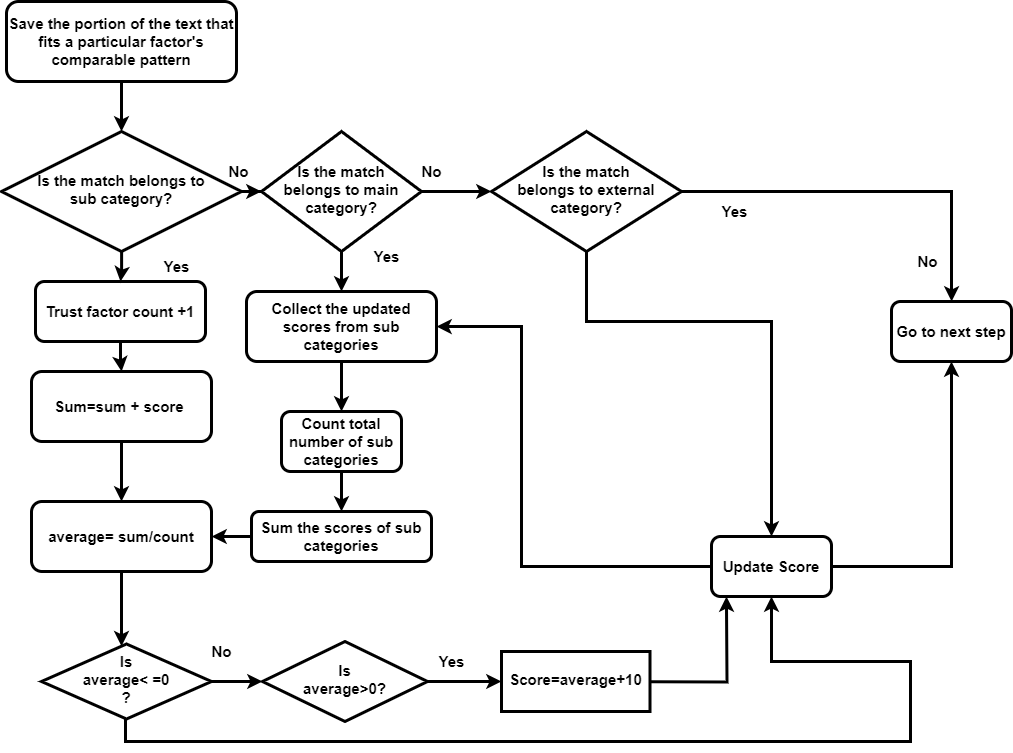

The diagram above was exported from draw.io. Its source (the exported page's mxGraphModel, read from the mxfile embedded in the PNG):
<mxGraphModel dx="1349" dy="1166" grid="1" gridSize="10" guides="1" tooltips="1" connect="1" arrows="1" fold="1" page="1" pageScale="1" pageWidth="400" pageHeight="450" math="0" shadow="0">
  <root>
    <object label="" id="WIyWlLk6GJQsqaUBKTNV-0">
      <mxCell />
    </object>
    <mxCell id="WIyWlLk6GJQsqaUBKTNV-1" parent="WIyWlLk6GJQsqaUBKTNV-0" />
    <mxCell id="jDCmQZi8Dif1KdpG4FbL-0" value="" style="group" parent="WIyWlLk6GJQsqaUBKTNV-1" connectable="0" vertex="1">
      <mxGeometry x="70" width="1010" height="740" as="geometry" />
    </mxCell>
    <mxCell id="WIyWlLk6GJQsqaUBKTNV-3" value="Save the portion of the text that fits a particular factor's comparable pattern" style="rounded=1;whiteSpace=wrap;html=1;fontSize=15;glass=0;strokeWidth=3;shadow=0;fontStyle=1;labelBackgroundColor=none;" parent="jDCmQZi8Dif1KdpG4FbL-0" vertex="1">
      <mxGeometry x="5" width="230" height="80" as="geometry" />
    </mxCell>
    <mxCell id="WIyWlLk6GJQsqaUBKTNV-6" value="Is the match belongs to &lt;br&gt;sub category?" style="rhombus;whiteSpace=wrap;html=1;shadow=0;fontFamily=Helvetica;fontSize=15;align=center;strokeWidth=3;spacing=6;spacingTop=-4;fontStyle=1;labelBackgroundColor=none;" parent="jDCmQZi8Dif1KdpG4FbL-0" vertex="1">
      <mxGeometry y="130" width="240" height="120" as="geometry" />
    </mxCell>
    <mxCell id="tsqBmIv11HNY3n-y-_iF-24" value="" style="edgeStyle=orthogonalEdgeStyle;rounded=0;orthogonalLoop=1;jettySize=auto;html=1;strokeWidth=3;fontSize=15;fontStyle=1;labelBackgroundColor=none;fontColor=default;" parent="jDCmQZi8Dif1KdpG4FbL-0" source="WIyWlLk6GJQsqaUBKTNV-3" target="WIyWlLk6GJQsqaUBKTNV-6" edge="1">
      <mxGeometry relative="1" as="geometry" />
    </mxCell>
    <mxCell id="jg996riyj9Ht8mMTgP1h-11" value="" style="edgeStyle=orthogonalEdgeStyle;rounded=0;orthogonalLoop=1;jettySize=auto;html=1;strokeWidth=3;fontSize=15;entryX=0.5;entryY=1;entryDx=0;entryDy=0;fontStyle=1;labelBackgroundColor=none;fontColor=default;" parent="jDCmQZi8Dif1KdpG4FbL-0" target="tsqBmIv11HNY3n-y-_iF-37" edge="1">
      <mxGeometry relative="1" as="geometry">
        <mxPoint x="124" y="717.5" as="sourcePoint" />
        <mxPoint x="829" y="565" as="targetPoint" />
        <Array as="points">
          <mxPoint x="124" y="740" />
          <mxPoint x="909" y="740" />
          <mxPoint x="909" y="660" />
          <mxPoint x="770" y="660" />
        </Array>
      </mxGeometry>
    </mxCell>
    <mxCell id="WIyWlLk6GJQsqaUBKTNV-10" value="Is &lt;br style=&quot;font-size: 15px;&quot;&gt;average&amp;lt; =0 &lt;br style=&quot;font-size: 15px;&quot;&gt;?" style="rhombus;whiteSpace=wrap;html=1;shadow=0;fontFamily=Helvetica;fontSize=15;align=center;strokeWidth=3;spacing=6;spacingTop=-4;fontStyle=1;labelBackgroundColor=none;" parent="jDCmQZi8Dif1KdpG4FbL-0" vertex="1">
      <mxGeometry x="40" y="642.5" width="170" height="75" as="geometry" />
    </mxCell>
    <mxCell id="tsqBmIv11HNY3n-y-_iF-10" value="Sum=sum + score&amp;nbsp;" style="rounded=1;whiteSpace=wrap;html=1;strokeWidth=3;fontSize=15;fontStyle=1;labelBackgroundColor=none;" parent="jDCmQZi8Dif1KdpG4FbL-0" vertex="1">
      <mxGeometry x="30" y="370" width="180" height="70" as="geometry" />
    </mxCell>
    <mxCell id="tsqBmIv11HNY3n-y-_iF-12" value="" style="edgeStyle=orthogonalEdgeStyle;rounded=0;orthogonalLoop=1;jettySize=auto;html=1;strokeWidth=3;fontSize=15;fontStyle=1;labelBackgroundColor=none;fontColor=default;" parent="jDCmQZi8Dif1KdpG4FbL-0" source="tsqBmIv11HNY3n-y-_iF-11" target="tsqBmIv11HNY3n-y-_iF-10" edge="1">
      <mxGeometry relative="1" as="geometry" />
    </mxCell>
    <mxCell id="tsqBmIv11HNY3n-y-_iF-11" value="Trust factor count +1" style="rounded=1;whiteSpace=wrap;html=1;strokeWidth=3;fontSize=15;fontStyle=1;labelBackgroundColor=none;" parent="jDCmQZi8Dif1KdpG4FbL-0" vertex="1">
      <mxGeometry x="34" y="280" width="170" height="60" as="geometry" />
    </mxCell>
    <mxCell id="tsqBmIv11HNY3n-y-_iF-13" value="" style="edgeStyle=orthogonalEdgeStyle;rounded=0;orthogonalLoop=1;jettySize=auto;html=1;strokeWidth=3;fontSize=15;fontStyle=1;labelBackgroundColor=none;fontColor=default;" parent="jDCmQZi8Dif1KdpG4FbL-0" source="WIyWlLk6GJQsqaUBKTNV-6" target="tsqBmIv11HNY3n-y-_iF-11" edge="1">
      <mxGeometry relative="1" as="geometry" />
    </mxCell>
    <mxCell id="tsqBmIv11HNY3n-y-_iF-14" value="Yes" style="text;html=1;align=center;verticalAlign=middle;resizable=0;points=[];autosize=1;strokeColor=none;fillColor=none;fontSize=15;fontStyle=1;strokeWidth=3;labelBackgroundColor=none;" parent="jDCmQZi8Dif1KdpG4FbL-0" vertex="1">
      <mxGeometry x="150" y="250" width="50" height="30" as="geometry" />
    </mxCell>
    <mxCell id="jg996riyj9Ht8mMTgP1h-0" value="" style="edgeStyle=orthogonalEdgeStyle;rounded=0;orthogonalLoop=1;jettySize=auto;html=1;strokeWidth=3;fontSize=15;fontStyle=1;labelBackgroundColor=none;fontColor=default;" parent="jDCmQZi8Dif1KdpG4FbL-0" source="tsqBmIv11HNY3n-y-_iF-15" target="WIyWlLk6GJQsqaUBKTNV-10" edge="1">
      <mxGeometry relative="1" as="geometry">
        <Array as="points">
          <mxPoint x="125" y="530" />
          <mxPoint x="125" y="530" />
        </Array>
      </mxGeometry>
    </mxCell>
    <mxCell id="tsqBmIv11HNY3n-y-_iF-15" value="average= sum/count" style="rounded=1;whiteSpace=wrap;html=1;strokeWidth=3;fontSize=15;fontStyle=1;labelBackgroundColor=none;" parent="jDCmQZi8Dif1KdpG4FbL-0" vertex="1">
      <mxGeometry x="30" y="500" width="180" height="70" as="geometry" />
    </mxCell>
    <mxCell id="tsqBmIv11HNY3n-y-_iF-16" value="" style="edgeStyle=orthogonalEdgeStyle;rounded=0;orthogonalLoop=1;jettySize=auto;html=1;strokeWidth=3;fontSize=15;fontStyle=1;labelBackgroundColor=none;fontColor=default;" parent="jDCmQZi8Dif1KdpG4FbL-0" source="tsqBmIv11HNY3n-y-_iF-10" target="tsqBmIv11HNY3n-y-_iF-15" edge="1">
      <mxGeometry relative="1" as="geometry" />
    </mxCell>
    <mxCell id="tsqBmIv11HNY3n-y-_iF-37" value="Update Score" style="whiteSpace=wrap;html=1;fontSize=15;rounded=1;glass=0;strokeWidth=3;shadow=0;fontStyle=1;labelBackgroundColor=none;" parent="jDCmQZi8Dif1KdpG4FbL-0" vertex="1">
      <mxGeometry x="710" y="535" width="120" height="60" as="geometry" />
    </mxCell>
    <mxCell id="tsqBmIv11HNY3n-y-_iF-43" value="Is the match &lt;br&gt;belongs to main category?" style="rhombus;whiteSpace=wrap;html=1;shadow=0;fontFamily=Helvetica;fontSize=15;align=center;strokeWidth=3;spacing=6;spacingTop=-4;fontStyle=1;labelBackgroundColor=none;" parent="jDCmQZi8Dif1KdpG4FbL-0" vertex="1">
      <mxGeometry x="260" y="130" width="160" height="120" as="geometry" />
    </mxCell>
    <mxCell id="tsqBmIv11HNY3n-y-_iF-44" value="" style="edgeStyle=orthogonalEdgeStyle;rounded=0;orthogonalLoop=1;jettySize=auto;html=1;strokeWidth=3;fontSize=15;fontStyle=1;labelBackgroundColor=none;fontColor=default;" parent="jDCmQZi8Dif1KdpG4FbL-0" source="WIyWlLk6GJQsqaUBKTNV-6" target="tsqBmIv11HNY3n-y-_iF-43" edge="1">
      <mxGeometry relative="1" as="geometry" />
    </mxCell>
    <mxCell id="tsqBmIv11HNY3n-y-_iF-45" value="Collect the updated scores from sub categories" style="rounded=1;whiteSpace=wrap;html=1;strokeWidth=3;fontSize=15;fontStyle=1;labelBackgroundColor=none;" parent="jDCmQZi8Dif1KdpG4FbL-0" vertex="1">
      <mxGeometry x="245" y="290" width="190" height="70" as="geometry" />
    </mxCell>
    <mxCell id="tsqBmIv11HNY3n-y-_iF-48" value="" style="edgeStyle=orthogonalEdgeStyle;rounded=0;orthogonalLoop=1;jettySize=auto;html=1;strokeWidth=3;fontSize=15;fontStyle=1;entryX=1;entryY=0.5;entryDx=0;entryDy=0;exitX=0;exitY=0.5;exitDx=0;exitDy=0;labelBackgroundColor=none;fontColor=default;" parent="jDCmQZi8Dif1KdpG4FbL-0" source="tsqBmIv11HNY3n-y-_iF-37" target="tsqBmIv11HNY3n-y-_iF-45" edge="1">
      <mxGeometry relative="1" as="geometry">
        <mxPoint x="420" y="305" as="targetPoint" />
        <Array as="points">
          <mxPoint x="520" y="565" />
          <mxPoint x="520" y="325" />
        </Array>
      </mxGeometry>
    </mxCell>
    <mxCell id="tsqBmIv11HNY3n-y-_iF-46" value="" style="edgeStyle=orthogonalEdgeStyle;rounded=0;orthogonalLoop=1;jettySize=auto;html=1;strokeWidth=3;fontSize=15;fontStyle=1;labelBackgroundColor=none;fontColor=default;" parent="jDCmQZi8Dif1KdpG4FbL-0" source="tsqBmIv11HNY3n-y-_iF-43" target="tsqBmIv11HNY3n-y-_iF-45" edge="1">
      <mxGeometry relative="1" as="geometry" />
    </mxCell>
    <mxCell id="tsqBmIv11HNY3n-y-_iF-51" value="Count total number of sub categories" style="whiteSpace=wrap;html=1;fontSize=15;rounded=1;strokeWidth=3;fontStyle=1;labelBackgroundColor=none;" parent="jDCmQZi8Dif1KdpG4FbL-0" vertex="1">
      <mxGeometry x="280" y="410" width="120" height="60" as="geometry" />
    </mxCell>
    <mxCell id="tsqBmIv11HNY3n-y-_iF-52" value="" style="edgeStyle=orthogonalEdgeStyle;rounded=0;orthogonalLoop=1;jettySize=auto;html=1;strokeWidth=3;fontSize=15;fontStyle=1;labelBackgroundColor=none;fontColor=default;" parent="jDCmQZi8Dif1KdpG4FbL-0" source="tsqBmIv11HNY3n-y-_iF-45" target="tsqBmIv11HNY3n-y-_iF-51" edge="1">
      <mxGeometry relative="1" as="geometry" />
    </mxCell>
    <mxCell id="jg996riyj9Ht8mMTgP1h-14" value="" style="edgeStyle=orthogonalEdgeStyle;rounded=0;orthogonalLoop=1;jettySize=auto;html=1;strokeWidth=3;fontSize=15;fontStyle=1;labelBackgroundColor=none;fontColor=default;" parent="jDCmQZi8Dif1KdpG4FbL-0" source="tsqBmIv11HNY3n-y-_iF-53" target="tsqBmIv11HNY3n-y-_iF-15" edge="1">
      <mxGeometry relative="1" as="geometry" />
    </mxCell>
    <mxCell id="tsqBmIv11HNY3n-y-_iF-53" value="Sum the scores of sub categories" style="whiteSpace=wrap;html=1;fontSize=15;rounded=1;strokeWidth=3;fontStyle=1;labelBackgroundColor=none;" parent="jDCmQZi8Dif1KdpG4FbL-0" vertex="1">
      <mxGeometry x="250" y="510" width="180" height="50" as="geometry" />
    </mxCell>
    <mxCell id="tsqBmIv11HNY3n-y-_iF-54" value="" style="edgeStyle=orthogonalEdgeStyle;rounded=0;orthogonalLoop=1;jettySize=auto;html=1;strokeWidth=3;fontSize=15;fontStyle=1;labelBackgroundColor=none;fontColor=default;" parent="jDCmQZi8Dif1KdpG4FbL-0" source="tsqBmIv11HNY3n-y-_iF-51" target="tsqBmIv11HNY3n-y-_iF-53" edge="1">
      <mxGeometry relative="1" as="geometry" />
    </mxCell>
    <mxCell id="tsqBmIv11HNY3n-y-_iF-59" value="" style="edgeStyle=orthogonalEdgeStyle;rounded=0;orthogonalLoop=1;jettySize=auto;html=1;strokeWidth=3;fontSize=15;entryX=0.5;entryY=0;entryDx=0;entryDy=0;fontStyle=1;exitX=0.5;exitY=1;exitDx=0;exitDy=0;labelBackgroundColor=none;fontColor=default;" parent="jDCmQZi8Dif1KdpG4FbL-0" source="tsqBmIv11HNY3n-y-_iF-56" target="tsqBmIv11HNY3n-y-_iF-37" edge="1">
      <mxGeometry relative="1" as="geometry">
        <mxPoint x="550" y="360" as="targetPoint" />
        <Array as="points">
          <mxPoint x="585" y="320" />
          <mxPoint x="770" y="320" />
        </Array>
      </mxGeometry>
    </mxCell>
    <mxCell id="tsqBmIv11HNY3n-y-_iF-56" value="Is the match &lt;br style=&quot;font-size: 15px;&quot;&gt;belongs to external category?" style="rhombus;whiteSpace=wrap;html=1;shadow=0;fontFamily=Helvetica;fontSize=15;align=center;strokeWidth=3;spacing=6;spacingTop=-4;fontStyle=1;labelBackgroundColor=none;" parent="jDCmQZi8Dif1KdpG4FbL-0" vertex="1">
      <mxGeometry x="490" y="130" width="190" height="120" as="geometry" />
    </mxCell>
    <mxCell id="tsqBmIv11HNY3n-y-_iF-57" value="" style="edgeStyle=orthogonalEdgeStyle;rounded=0;orthogonalLoop=1;jettySize=auto;html=1;strokeWidth=3;fontSize=15;fontStyle=1;labelBackgroundColor=none;fontColor=default;" parent="jDCmQZi8Dif1KdpG4FbL-0" source="tsqBmIv11HNY3n-y-_iF-43" target="tsqBmIv11HNY3n-y-_iF-56" edge="1">
      <mxGeometry relative="1" as="geometry" />
    </mxCell>
    <mxCell id="tsqBmIv11HNY3n-y-_iF-60" value="No" style="text;html=1;align=center;verticalAlign=middle;resizable=0;points=[];autosize=1;strokeColor=none;fillColor=none;fontSize=15;fontStyle=1;strokeWidth=3;labelBackgroundColor=none;" parent="jDCmQZi8Dif1KdpG4FbL-0" vertex="1">
      <mxGeometry x="217" y="155" width="40" height="30" as="geometry" />
    </mxCell>
    <mxCell id="tsqBmIv11HNY3n-y-_iF-61" value="Yes" style="text;html=1;align=center;verticalAlign=middle;resizable=0;points=[];autosize=1;strokeColor=none;fillColor=none;fontSize=15;fontStyle=1;strokeWidth=3;labelBackgroundColor=none;" parent="jDCmQZi8Dif1KdpG4FbL-0" vertex="1">
      <mxGeometry x="360" y="240" width="50" height="30" as="geometry" />
    </mxCell>
    <mxCell id="tsqBmIv11HNY3n-y-_iF-62" value="&lt;span style=&quot;font-size: 15px;&quot;&gt;No&lt;/span&gt;" style="text;html=1;align=center;verticalAlign=middle;resizable=0;points=[];autosize=1;strokeColor=none;fillColor=none;fontSize=15;strokeWidth=3;fontStyle=1;labelBackgroundColor=none;" parent="jDCmQZi8Dif1KdpG4FbL-0" vertex="1">
      <mxGeometry x="410" y="155" width="40" height="30" as="geometry" />
    </mxCell>
    <mxCell id="tsqBmIv11HNY3n-y-_iF-63" value="&lt;span style=&quot;font-size: 15px;&quot;&gt;Yes&lt;/span&gt;" style="text;html=1;align=center;verticalAlign=middle;resizable=0;points=[];autosize=1;strokeColor=none;fillColor=none;fontSize=15;strokeWidth=3;fontStyle=1;labelBackgroundColor=none;" parent="jDCmQZi8Dif1KdpG4FbL-0" vertex="1">
      <mxGeometry x="708" y="195" width="50" height="30" as="geometry" />
    </mxCell>
    <mxCell id="tsqBmIv11HNY3n-y-_iF-67" value="&lt;span style=&quot;font-size: 15px;&quot;&gt;Go to next step&lt;/span&gt;" style="rounded=1;whiteSpace=wrap;html=1;strokeWidth=3;fontSize=15;fontStyle=1;labelBackgroundColor=none;" parent="jDCmQZi8Dif1KdpG4FbL-0" vertex="1">
      <mxGeometry x="890" y="300" width="120" height="60" as="geometry" />
    </mxCell>
    <mxCell id="jg996riyj9Ht8mMTgP1h-13" value="" style="edgeStyle=orthogonalEdgeStyle;rounded=0;orthogonalLoop=1;jettySize=auto;html=1;strokeWidth=3;fontSize=15;entryX=0.5;entryY=1;entryDx=0;entryDy=0;fontStyle=1;labelBackgroundColor=none;fontColor=default;" parent="jDCmQZi8Dif1KdpG4FbL-0" source="tsqBmIv11HNY3n-y-_iF-37" target="tsqBmIv11HNY3n-y-_iF-67" edge="1">
      <mxGeometry relative="1" as="geometry">
        <mxPoint x="910" y="565" as="targetPoint" />
      </mxGeometry>
    </mxCell>
    <mxCell id="tsqBmIv11HNY3n-y-_iF-68" value="" style="edgeStyle=orthogonalEdgeStyle;rounded=0;orthogonalLoop=1;jettySize=auto;html=1;strokeWidth=3;fontSize=15;fontStyle=1;labelBackgroundColor=none;fontColor=default;" parent="jDCmQZi8Dif1KdpG4FbL-0" source="tsqBmIv11HNY3n-y-_iF-56" target="tsqBmIv11HNY3n-y-_iF-67" edge="1">
      <mxGeometry relative="1" as="geometry" />
    </mxCell>
    <mxCell id="tsqBmIv11HNY3n-y-_iF-69" value="&lt;span style=&quot;font-size: 15px;&quot;&gt;No&lt;/span&gt;" style="text;html=1;align=center;verticalAlign=middle;resizable=0;points=[];autosize=1;strokeColor=none;fillColor=none;fontSize=15;strokeWidth=3;fontStyle=1;labelBackgroundColor=none;" parent="jDCmQZi8Dif1KdpG4FbL-0" vertex="1">
      <mxGeometry x="906" y="245" width="40" height="30" as="geometry" />
    </mxCell>
    <mxCell id="jg996riyj9Ht8mMTgP1h-1" value="Is &lt;br style=&quot;font-size: 15px;&quot;&gt;average&amp;gt;0?" style="rhombus;whiteSpace=wrap;html=1;fontSize=15;shadow=0;strokeWidth=3;spacing=6;spacingTop=-4;fontStyle=1;labelBackgroundColor=none;" parent="jDCmQZi8Dif1KdpG4FbL-0" vertex="1">
      <mxGeometry x="261" y="640" width="165" height="80" as="geometry" />
    </mxCell>
    <mxCell id="jg996riyj9Ht8mMTgP1h-3" value="" style="edgeStyle=orthogonalEdgeStyle;rounded=0;orthogonalLoop=1;jettySize=auto;html=1;strokeWidth=3;fontSize=15;fontStyle=1;labelBackgroundColor=none;fontColor=default;" parent="jDCmQZi8Dif1KdpG4FbL-0" source="WIyWlLk6GJQsqaUBKTNV-10" target="jg996riyj9Ht8mMTgP1h-1" edge="1">
      <mxGeometry relative="1" as="geometry" />
    </mxCell>
    <mxCell id="jg996riyj9Ht8mMTgP1h-7" value="" style="edgeStyle=orthogonalEdgeStyle;rounded=0;orthogonalLoop=1;jettySize=auto;html=1;strokeWidth=3;entryX=0.75;entryY=1;entryDx=0;entryDy=0;fontSize=15;fontStyle=1;labelBackgroundColor=none;fontColor=default;" parent="jDCmQZi8Dif1KdpG4FbL-0" edge="1">
      <mxGeometry relative="1" as="geometry">
        <mxPoint x="573.5" y="680" as="sourcePoint" />
        <mxPoint x="725" y="595" as="targetPoint" />
      </mxGeometry>
    </mxCell>
    <mxCell id="jg996riyj9Ht8mMTgP1h-4" value="Score=average+10" style="whiteSpace=wrap;html=1;fontSize=15;shadow=0;strokeWidth=3;spacing=6;spacingTop=-4;fontStyle=1;labelBackgroundColor=none;" parent="jDCmQZi8Dif1KdpG4FbL-0" vertex="1">
      <mxGeometry x="500" y="650" width="148.5" height="60" as="geometry" />
    </mxCell>
    <mxCell id="jg996riyj9Ht8mMTgP1h-5" value="" style="edgeStyle=orthogonalEdgeStyle;rounded=0;orthogonalLoop=1;jettySize=auto;html=1;strokeWidth=3;fontSize=15;fontStyle=1;labelBackgroundColor=none;fontColor=default;" parent="jDCmQZi8Dif1KdpG4FbL-0" source="jg996riyj9Ht8mMTgP1h-1" target="jg996riyj9Ht8mMTgP1h-4" edge="1">
      <mxGeometry relative="1" as="geometry" />
    </mxCell>
    <mxCell id="jg996riyj9Ht8mMTgP1h-8" value="&lt;span style=&quot;font-size: 15px;&quot;&gt;No&lt;/span&gt;" style="text;html=1;align=center;verticalAlign=middle;resizable=0;points=[];autosize=1;strokeColor=none;fillColor=none;strokeWidth=3;fontSize=15;fontStyle=1;labelBackgroundColor=none;" parent="jDCmQZi8Dif1KdpG4FbL-0" vertex="1">
      <mxGeometry x="200" y="635" width="40" height="30" as="geometry" />
    </mxCell>
    <mxCell id="jg996riyj9Ht8mMTgP1h-9" value="&lt;span style=&quot;font-size: 15px;&quot;&gt;Yes&lt;/span&gt;" style="text;html=1;align=center;verticalAlign=middle;resizable=0;points=[];autosize=1;strokeColor=none;fillColor=none;fontSize=15;fontStyle=1;labelBackgroundColor=none;" parent="jDCmQZi8Dif1KdpG4FbL-0" vertex="1">
      <mxGeometry x="425" y="645" width="50" height="30" as="geometry" />
    </mxCell>
  </root>
</mxGraphModel>